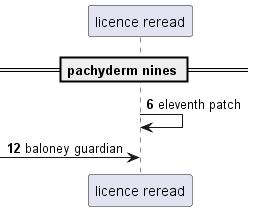

The diagram above was rendered by PlantUML. Its source (embedded in the PNG):
@startuml
participant "licence reread" as 0
== pachyderm nines ==
autonumber 6 6
0 -> 0: eleventh patch
 [-> 0: baloney guardian
autonumber stop
@enduml